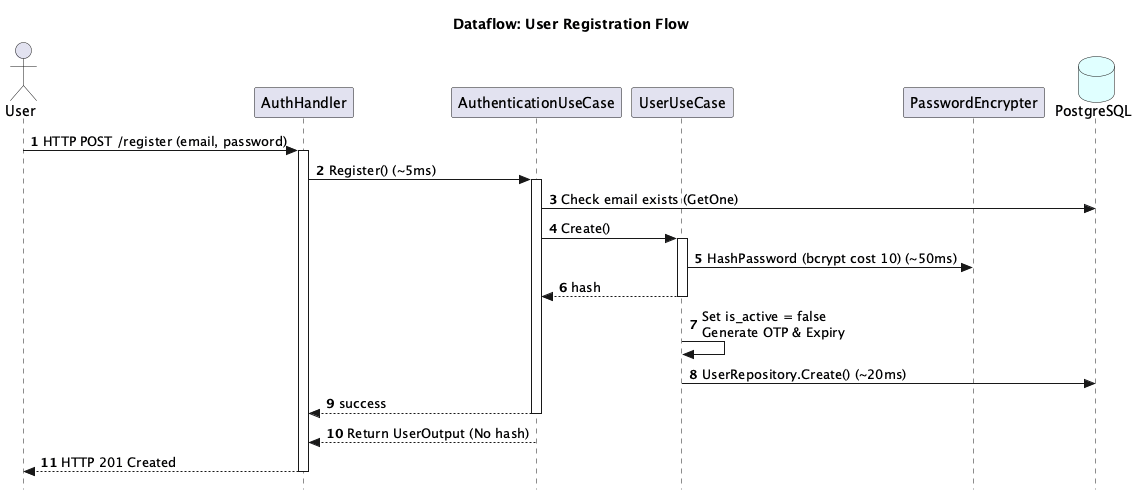

The diagram above was rendered by PlantUML. Its source (embedded in the PNG):
@startuml
title Dataflow: User Registration Flow

autonumber
skinparam Style strictuml

actor "User" as user
participant "AuthHandler" as handler
participant "AuthenticationUseCase" as auth_uc
participant "UserUseCase" as user_uc
participant "PasswordEncrypter" as crypt
database "PostgreSQL" as db #LightCyan

user -> handler : HTTP POST /register (email, password)
activate handler
    handler -> auth_uc : Register() (~5ms)
    activate auth_uc
        auth_uc -> db : Check email exists (GetOne)
        
        auth_uc -> user_uc : Create() 
        activate user_uc
            user_uc -> crypt : HashPassword (bcrypt cost 10) (~50ms)
            return hash
            user_uc -> user_uc : Set is_active = false\nGenerate OTP & Expiry
            
            user_uc -> db : UserRepository.Create() (~20ms)
            return success
        deactivate user_uc
        
        auth_uc --> handler : Return UserOutput (No hash)
    deactivate auth_uc
    handler --> user : HTTP 201 Created
deactivate handler
@enduml